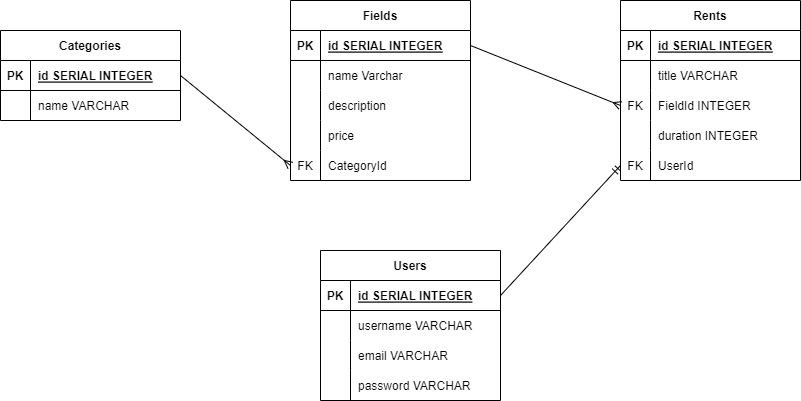

The diagram above was exported from draw.io. Its source (the exported page's mxGraphModel, read from the mxfile embedded in the PNG):
<mxGraphModel dx="883" dy="423" grid="1" gridSize="10" guides="1" tooltips="1" connect="1" arrows="1" fold="1" page="1" pageScale="1" pageWidth="850" pageHeight="1100" math="0" shadow="0">
  <root>
    <mxCell id="0" />
    <mxCell id="1" parent="0" />
    <mxCell id="2" value="Categories" style="shape=table;startSize=30;container=1;collapsible=1;childLayout=tableLayout;fixedRows=1;rowLines=0;fontStyle=1;align=center;resizeLast=1;" vertex="1" parent="1">
      <mxGeometry x="30" y="120" width="180" height="90" as="geometry" />
    </mxCell>
    <mxCell id="3" value="" style="shape=tableRow;horizontal=0;startSize=0;swimlaneHead=0;swimlaneBody=0;fillColor=none;collapsible=0;dropTarget=0;points=[[0,0.5],[1,0.5]];portConstraint=eastwest;top=0;left=0;right=0;bottom=1;" vertex="1" parent="2">
      <mxGeometry y="30" width="180" height="30" as="geometry" />
    </mxCell>
    <mxCell id="4" value="PK" style="shape=partialRectangle;connectable=0;fillColor=none;top=0;left=0;bottom=0;right=0;fontStyle=1;overflow=hidden;" vertex="1" parent="3">
      <mxGeometry width="30" height="30" as="geometry">
        <mxRectangle width="30" height="30" as="alternateBounds" />
      </mxGeometry>
    </mxCell>
    <mxCell id="5" value="id SERIAL INTEGER" style="shape=partialRectangle;connectable=0;fillColor=none;top=0;left=0;bottom=0;right=0;align=left;spacingLeft=6;fontStyle=5;overflow=hidden;" vertex="1" parent="3">
      <mxGeometry x="30" width="150" height="30" as="geometry">
        <mxRectangle width="150" height="30" as="alternateBounds" />
      </mxGeometry>
    </mxCell>
    <mxCell id="6" value="" style="shape=tableRow;horizontal=0;startSize=0;swimlaneHead=0;swimlaneBody=0;fillColor=none;collapsible=0;dropTarget=0;points=[[0,0.5],[1,0.5]];portConstraint=eastwest;top=0;left=0;right=0;bottom=0;" vertex="1" parent="2">
      <mxGeometry y="60" width="180" height="30" as="geometry" />
    </mxCell>
    <mxCell id="7" value="" style="shape=partialRectangle;connectable=0;fillColor=none;top=0;left=0;bottom=0;right=0;editable=1;overflow=hidden;" vertex="1" parent="6">
      <mxGeometry width="30" height="30" as="geometry">
        <mxRectangle width="30" height="30" as="alternateBounds" />
      </mxGeometry>
    </mxCell>
    <mxCell id="8" value="name VARCHAR" style="shape=partialRectangle;connectable=0;fillColor=none;top=0;left=0;bottom=0;right=0;align=left;spacingLeft=6;overflow=hidden;" vertex="1" parent="6">
      <mxGeometry x="30" width="150" height="30" as="geometry">
        <mxRectangle width="150" height="30" as="alternateBounds" />
      </mxGeometry>
    </mxCell>
    <mxCell id="15" value="Fields" style="shape=table;startSize=30;container=1;collapsible=1;childLayout=tableLayout;fixedRows=1;rowLines=0;fontStyle=1;align=center;resizeLast=1;" vertex="1" parent="1">
      <mxGeometry x="320" y="90" width="180" height="180" as="geometry" />
    </mxCell>
    <mxCell id="16" value="" style="shape=tableRow;horizontal=0;startSize=0;swimlaneHead=0;swimlaneBody=0;fillColor=none;collapsible=0;dropTarget=0;points=[[0,0.5],[1,0.5]];portConstraint=eastwest;top=0;left=0;right=0;bottom=1;" vertex="1" parent="15">
      <mxGeometry y="30" width="180" height="30" as="geometry" />
    </mxCell>
    <mxCell id="17" value="PK" style="shape=partialRectangle;connectable=0;fillColor=none;top=0;left=0;bottom=0;right=0;fontStyle=1;overflow=hidden;" vertex="1" parent="16">
      <mxGeometry width="30" height="30" as="geometry">
        <mxRectangle width="30" height="30" as="alternateBounds" />
      </mxGeometry>
    </mxCell>
    <mxCell id="18" value="id SERIAL INTEGER" style="shape=partialRectangle;connectable=0;fillColor=none;top=0;left=0;bottom=0;right=0;align=left;spacingLeft=6;fontStyle=5;overflow=hidden;" vertex="1" parent="16">
      <mxGeometry x="30" width="150" height="30" as="geometry">
        <mxRectangle width="150" height="30" as="alternateBounds" />
      </mxGeometry>
    </mxCell>
    <mxCell id="19" value="" style="shape=tableRow;horizontal=0;startSize=0;swimlaneHead=0;swimlaneBody=0;fillColor=none;collapsible=0;dropTarget=0;points=[[0,0.5],[1,0.5]];portConstraint=eastwest;top=0;left=0;right=0;bottom=0;" vertex="1" parent="15">
      <mxGeometry y="60" width="180" height="30" as="geometry" />
    </mxCell>
    <mxCell id="20" value="" style="shape=partialRectangle;connectable=0;fillColor=none;top=0;left=0;bottom=0;right=0;editable=1;overflow=hidden;" vertex="1" parent="19">
      <mxGeometry width="30" height="30" as="geometry">
        <mxRectangle width="30" height="30" as="alternateBounds" />
      </mxGeometry>
    </mxCell>
    <mxCell id="21" value="name Varchar" style="shape=partialRectangle;connectable=0;fillColor=none;top=0;left=0;bottom=0;right=0;align=left;spacingLeft=6;overflow=hidden;" vertex="1" parent="19">
      <mxGeometry x="30" width="150" height="30" as="geometry">
        <mxRectangle width="150" height="30" as="alternateBounds" />
      </mxGeometry>
    </mxCell>
    <mxCell id="22" value="" style="shape=tableRow;horizontal=0;startSize=0;swimlaneHead=0;swimlaneBody=0;fillColor=none;collapsible=0;dropTarget=0;points=[[0,0.5],[1,0.5]];portConstraint=eastwest;top=0;left=0;right=0;bottom=0;" vertex="1" parent="15">
      <mxGeometry y="90" width="180" height="30" as="geometry" />
    </mxCell>
    <mxCell id="23" value="" style="shape=partialRectangle;connectable=0;fillColor=none;top=0;left=0;bottom=0;right=0;editable=1;overflow=hidden;" vertex="1" parent="22">
      <mxGeometry width="30" height="30" as="geometry">
        <mxRectangle width="30" height="30" as="alternateBounds" />
      </mxGeometry>
    </mxCell>
    <mxCell id="24" value="description " style="shape=partialRectangle;connectable=0;fillColor=none;top=0;left=0;bottom=0;right=0;align=left;spacingLeft=6;overflow=hidden;" vertex="1" parent="22">
      <mxGeometry x="30" width="150" height="30" as="geometry">
        <mxRectangle width="150" height="30" as="alternateBounds" />
      </mxGeometry>
    </mxCell>
    <mxCell id="54" style="shape=tableRow;horizontal=0;startSize=0;swimlaneHead=0;swimlaneBody=0;fillColor=none;collapsible=0;dropTarget=0;points=[[0,0.5],[1,0.5]];portConstraint=eastwest;top=0;left=0;right=0;bottom=0;" vertex="1" parent="15">
      <mxGeometry y="120" width="180" height="30" as="geometry" />
    </mxCell>
    <mxCell id="55" style="shape=partialRectangle;connectable=0;fillColor=none;top=0;left=0;bottom=0;right=0;editable=1;overflow=hidden;" vertex="1" parent="54">
      <mxGeometry width="30" height="30" as="geometry">
        <mxRectangle width="30" height="30" as="alternateBounds" />
      </mxGeometry>
    </mxCell>
    <mxCell id="56" value="price" style="shape=partialRectangle;connectable=0;fillColor=none;top=0;left=0;bottom=0;right=0;align=left;spacingLeft=6;overflow=hidden;" vertex="1" parent="54">
      <mxGeometry x="30" width="150" height="30" as="geometry">
        <mxRectangle width="150" height="30" as="alternateBounds" />
      </mxGeometry>
    </mxCell>
    <mxCell id="25" value="" style="shape=tableRow;horizontal=0;startSize=0;swimlaneHead=0;swimlaneBody=0;fillColor=none;collapsible=0;dropTarget=0;points=[[0,0.5],[1,0.5]];portConstraint=eastwest;top=0;left=0;right=0;bottom=0;" vertex="1" parent="15">
      <mxGeometry y="150" width="180" height="30" as="geometry" />
    </mxCell>
    <mxCell id="26" value="FK" style="shape=partialRectangle;connectable=0;fillColor=none;top=0;left=0;bottom=0;right=0;editable=1;overflow=hidden;" vertex="1" parent="25">
      <mxGeometry width="30" height="30" as="geometry">
        <mxRectangle width="30" height="30" as="alternateBounds" />
      </mxGeometry>
    </mxCell>
    <mxCell id="27" value="CategoryId" style="shape=partialRectangle;connectable=0;fillColor=none;top=0;left=0;bottom=0;right=0;align=left;spacingLeft=6;overflow=hidden;" vertex="1" parent="25">
      <mxGeometry x="30" width="150" height="30" as="geometry">
        <mxRectangle width="150" height="30" as="alternateBounds" />
      </mxGeometry>
    </mxCell>
    <mxCell id="28" value="Rents" style="shape=table;startSize=30;container=1;collapsible=1;childLayout=tableLayout;fixedRows=1;rowLines=0;fontStyle=1;align=center;resizeLast=1;" vertex="1" parent="1">
      <mxGeometry x="650" y="90" width="180" height="180" as="geometry" />
    </mxCell>
    <mxCell id="29" value="" style="shape=tableRow;horizontal=0;startSize=0;swimlaneHead=0;swimlaneBody=0;fillColor=none;collapsible=0;dropTarget=0;points=[[0,0.5],[1,0.5]];portConstraint=eastwest;top=0;left=0;right=0;bottom=1;" vertex="1" parent="28">
      <mxGeometry y="30" width="180" height="30" as="geometry" />
    </mxCell>
    <mxCell id="30" value="PK" style="shape=partialRectangle;connectable=0;fillColor=none;top=0;left=0;bottom=0;right=0;fontStyle=1;overflow=hidden;" vertex="1" parent="29">
      <mxGeometry width="30" height="30" as="geometry">
        <mxRectangle width="30" height="30" as="alternateBounds" />
      </mxGeometry>
    </mxCell>
    <mxCell id="31" value="id SERIAL INTEGER" style="shape=partialRectangle;connectable=0;fillColor=none;top=0;left=0;bottom=0;right=0;align=left;spacingLeft=6;fontStyle=5;overflow=hidden;" vertex="1" parent="29">
      <mxGeometry x="30" width="150" height="30" as="geometry">
        <mxRectangle width="150" height="30" as="alternateBounds" />
      </mxGeometry>
    </mxCell>
    <mxCell id="32" value="" style="shape=tableRow;horizontal=0;startSize=0;swimlaneHead=0;swimlaneBody=0;fillColor=none;collapsible=0;dropTarget=0;points=[[0,0.5],[1,0.5]];portConstraint=eastwest;top=0;left=0;right=0;bottom=0;" vertex="1" parent="28">
      <mxGeometry y="60" width="180" height="30" as="geometry" />
    </mxCell>
    <mxCell id="33" value="" style="shape=partialRectangle;connectable=0;fillColor=none;top=0;left=0;bottom=0;right=0;editable=1;overflow=hidden;" vertex="1" parent="32">
      <mxGeometry width="30" height="30" as="geometry">
        <mxRectangle width="30" height="30" as="alternateBounds" />
      </mxGeometry>
    </mxCell>
    <mxCell id="34" value="title VARCHAR" style="shape=partialRectangle;connectable=0;fillColor=none;top=0;left=0;bottom=0;right=0;align=left;spacingLeft=6;overflow=hidden;" vertex="1" parent="32">
      <mxGeometry x="30" width="150" height="30" as="geometry">
        <mxRectangle width="150" height="30" as="alternateBounds" />
      </mxGeometry>
    </mxCell>
    <mxCell id="35" value="" style="shape=tableRow;horizontal=0;startSize=0;swimlaneHead=0;swimlaneBody=0;fillColor=none;collapsible=0;dropTarget=0;points=[[0,0.5],[1,0.5]];portConstraint=eastwest;top=0;left=0;right=0;bottom=0;" vertex="1" parent="28">
      <mxGeometry y="90" width="180" height="30" as="geometry" />
    </mxCell>
    <mxCell id="36" value="FK" style="shape=partialRectangle;connectable=0;fillColor=none;top=0;left=0;bottom=0;right=0;editable=1;overflow=hidden;" vertex="1" parent="35">
      <mxGeometry width="30" height="30" as="geometry">
        <mxRectangle width="30" height="30" as="alternateBounds" />
      </mxGeometry>
    </mxCell>
    <mxCell id="37" value="FieldId INTEGER" style="shape=partialRectangle;connectable=0;fillColor=none;top=0;left=0;bottom=0;right=0;align=left;spacingLeft=6;overflow=hidden;" vertex="1" parent="35">
      <mxGeometry x="30" width="150" height="30" as="geometry">
        <mxRectangle width="150" height="30" as="alternateBounds" />
      </mxGeometry>
    </mxCell>
    <mxCell id="38" value="" style="shape=tableRow;horizontal=0;startSize=0;swimlaneHead=0;swimlaneBody=0;fillColor=none;collapsible=0;dropTarget=0;points=[[0,0.5],[1,0.5]];portConstraint=eastwest;top=0;left=0;right=0;bottom=0;" vertex="1" parent="28">
      <mxGeometry y="120" width="180" height="30" as="geometry" />
    </mxCell>
    <mxCell id="39" value="" style="shape=partialRectangle;connectable=0;fillColor=none;top=0;left=0;bottom=0;right=0;editable=1;overflow=hidden;" vertex="1" parent="38">
      <mxGeometry width="30" height="30" as="geometry">
        <mxRectangle width="30" height="30" as="alternateBounds" />
      </mxGeometry>
    </mxCell>
    <mxCell id="40" value="duration INTEGER" style="shape=partialRectangle;connectable=0;fillColor=none;top=0;left=0;bottom=0;right=0;align=left;spacingLeft=6;overflow=hidden;" vertex="1" parent="38">
      <mxGeometry x="30" width="150" height="30" as="geometry">
        <mxRectangle width="150" height="30" as="alternateBounds" />
      </mxGeometry>
    </mxCell>
    <mxCell id="59" style="shape=tableRow;horizontal=0;startSize=0;swimlaneHead=0;swimlaneBody=0;fillColor=none;collapsible=0;dropTarget=0;points=[[0,0.5],[1,0.5]];portConstraint=eastwest;top=0;left=0;right=0;bottom=0;" vertex="1" parent="28">
      <mxGeometry y="150" width="180" height="30" as="geometry" />
    </mxCell>
    <mxCell id="60" value="FK" style="shape=partialRectangle;connectable=0;fillColor=none;top=0;left=0;bottom=0;right=0;editable=1;overflow=hidden;" vertex="1" parent="59">
      <mxGeometry width="30" height="30" as="geometry">
        <mxRectangle width="30" height="30" as="alternateBounds" />
      </mxGeometry>
    </mxCell>
    <mxCell id="61" value="UserId" style="shape=partialRectangle;connectable=0;fillColor=none;top=0;left=0;bottom=0;right=0;align=left;spacingLeft=6;overflow=hidden;" vertex="1" parent="59">
      <mxGeometry x="30" width="150" height="30" as="geometry">
        <mxRectangle width="150" height="30" as="alternateBounds" />
      </mxGeometry>
    </mxCell>
    <mxCell id="41" value="Users" style="shape=table;startSize=30;container=1;collapsible=1;childLayout=tableLayout;fixedRows=1;rowLines=0;fontStyle=1;align=center;resizeLast=1;" vertex="1" parent="1">
      <mxGeometry x="350" y="340" width="180" height="150" as="geometry" />
    </mxCell>
    <mxCell id="42" value="" style="shape=tableRow;horizontal=0;startSize=0;swimlaneHead=0;swimlaneBody=0;fillColor=none;collapsible=0;dropTarget=0;points=[[0,0.5],[1,0.5]];portConstraint=eastwest;top=0;left=0;right=0;bottom=1;" vertex="1" parent="41">
      <mxGeometry y="30" width="180" height="30" as="geometry" />
    </mxCell>
    <mxCell id="43" value="PK" style="shape=partialRectangle;connectable=0;fillColor=none;top=0;left=0;bottom=0;right=0;fontStyle=1;overflow=hidden;" vertex="1" parent="42">
      <mxGeometry width="30" height="30" as="geometry">
        <mxRectangle width="30" height="30" as="alternateBounds" />
      </mxGeometry>
    </mxCell>
    <mxCell id="44" value="id SERIAL INTEGER" style="shape=partialRectangle;connectable=0;fillColor=none;top=0;left=0;bottom=0;right=0;align=left;spacingLeft=6;fontStyle=5;overflow=hidden;" vertex="1" parent="42">
      <mxGeometry x="30" width="150" height="30" as="geometry">
        <mxRectangle width="150" height="30" as="alternateBounds" />
      </mxGeometry>
    </mxCell>
    <mxCell id="45" value="" style="shape=tableRow;horizontal=0;startSize=0;swimlaneHead=0;swimlaneBody=0;fillColor=none;collapsible=0;dropTarget=0;points=[[0,0.5],[1,0.5]];portConstraint=eastwest;top=0;left=0;right=0;bottom=0;" vertex="1" parent="41">
      <mxGeometry y="60" width="180" height="30" as="geometry" />
    </mxCell>
    <mxCell id="46" value="" style="shape=partialRectangle;connectable=0;fillColor=none;top=0;left=0;bottom=0;right=0;editable=1;overflow=hidden;" vertex="1" parent="45">
      <mxGeometry width="30" height="30" as="geometry">
        <mxRectangle width="30" height="30" as="alternateBounds" />
      </mxGeometry>
    </mxCell>
    <mxCell id="47" value="username VARCHAR" style="shape=partialRectangle;connectable=0;fillColor=none;top=0;left=0;bottom=0;right=0;align=left;spacingLeft=6;overflow=hidden;" vertex="1" parent="45">
      <mxGeometry x="30" width="150" height="30" as="geometry">
        <mxRectangle width="150" height="30" as="alternateBounds" />
      </mxGeometry>
    </mxCell>
    <mxCell id="48" value="" style="shape=tableRow;horizontal=0;startSize=0;swimlaneHead=0;swimlaneBody=0;fillColor=none;collapsible=0;dropTarget=0;points=[[0,0.5],[1,0.5]];portConstraint=eastwest;top=0;left=0;right=0;bottom=0;" vertex="1" parent="41">
      <mxGeometry y="90" width="180" height="30" as="geometry" />
    </mxCell>
    <mxCell id="49" value="" style="shape=partialRectangle;connectable=0;fillColor=none;top=0;left=0;bottom=0;right=0;editable=1;overflow=hidden;" vertex="1" parent="48">
      <mxGeometry width="30" height="30" as="geometry">
        <mxRectangle width="30" height="30" as="alternateBounds" />
      </mxGeometry>
    </mxCell>
    <mxCell id="50" value="email VARCHAR" style="shape=partialRectangle;connectable=0;fillColor=none;top=0;left=0;bottom=0;right=0;align=left;spacingLeft=6;overflow=hidden;" vertex="1" parent="48">
      <mxGeometry x="30" width="150" height="30" as="geometry">
        <mxRectangle width="150" height="30" as="alternateBounds" />
      </mxGeometry>
    </mxCell>
    <mxCell id="51" value="" style="shape=tableRow;horizontal=0;startSize=0;swimlaneHead=0;swimlaneBody=0;fillColor=none;collapsible=0;dropTarget=0;points=[[0,0.5],[1,0.5]];portConstraint=eastwest;top=0;left=0;right=0;bottom=0;" vertex="1" parent="41">
      <mxGeometry y="120" width="180" height="30" as="geometry" />
    </mxCell>
    <mxCell id="52" value="" style="shape=partialRectangle;connectable=0;fillColor=none;top=0;left=0;bottom=0;right=0;editable=1;overflow=hidden;" vertex="1" parent="51">
      <mxGeometry width="30" height="30" as="geometry">
        <mxRectangle width="30" height="30" as="alternateBounds" />
      </mxGeometry>
    </mxCell>
    <mxCell id="53" value="password VARCHAR" style="shape=partialRectangle;connectable=0;fillColor=none;top=0;left=0;bottom=0;right=0;align=left;spacingLeft=6;overflow=hidden;" vertex="1" parent="51">
      <mxGeometry x="30" width="150" height="30" as="geometry">
        <mxRectangle width="150" height="30" as="alternateBounds" />
      </mxGeometry>
    </mxCell>
    <mxCell id="57" style="edgeStyle=none;html=1;exitX=1;exitY=0.5;exitDx=0;exitDy=0;entryX=0;entryY=0.5;entryDx=0;entryDy=0;endArrow=ERmany;endFill=0;" edge="1" parent="1" source="3" target="25">
      <mxGeometry relative="1" as="geometry" />
    </mxCell>
    <mxCell id="62" style="edgeStyle=none;html=1;exitX=1;exitY=0.5;exitDx=0;exitDy=0;entryX=0;entryY=0.5;entryDx=0;entryDy=0;endArrow=ERmany;endFill=0;" edge="1" parent="1" source="16" target="35">
      <mxGeometry relative="1" as="geometry" />
    </mxCell>
    <mxCell id="63" style="edgeStyle=none;html=1;exitX=1;exitY=0.5;exitDx=0;exitDy=0;entryX=0;entryY=0.5;entryDx=0;entryDy=0;endArrow=ERmandOne;endFill=0;" edge="1" parent="1" source="42" target="59">
      <mxGeometry relative="1" as="geometry" />
    </mxCell>
  </root>
</mxGraphModel>